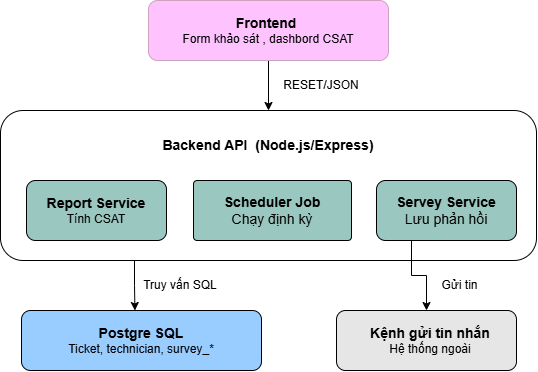

The diagram above was exported from draw.io. Its source (the exported page's mxGraphModel, read from the mxfile embedded in the PNG):
<mxGraphModel dx="1657" dy="770" grid="1" gridSize="10" guides="1" tooltips="1" connect="1" arrows="1" fold="1" page="1" pageScale="1" pageWidth="850" pageHeight="1100" math="0" shadow="0">
  <root>
    <mxCell id="0" />
    <mxCell id="1" parent="0" />
    <mxCell id="5w3fgVTaj2Puhc4y7_v--27" edge="1" parent="1" source="5w3fgVTaj2Puhc4y7_v--2" style="edgeStyle=orthogonalEdgeStyle;rounded=0;orthogonalLoop=1;jettySize=auto;html=1;exitX=0.25;exitY=1;exitDx=0;exitDy=0;entryX=0.475;entryY=0.043;entryDx=0;entryDy=0;" target="5w3fgVTaj2Puhc4y7_v--8">
      <mxGeometry relative="1" as="geometry" />
    </mxCell>
    <mxCell id="5w3fgVTaj2Puhc4y7_v--2" parent="1" style="rounded=1;whiteSpace=wrap;html=1;roundedPerimeter=1;fillColor=#FFFFFF;" value="" vertex="1">
      <mxGeometry height="150" width="536" x="194" y="210" as="geometry" />
    </mxCell>
    <mxCell id="5w3fgVTaj2Puhc4y7_v--22" edge="1" parent="1" source="5w3fgVTaj2Puhc4y7_v--4" style="edgeStyle=orthogonalEdgeStyle;rounded=0;orthogonalLoop=1;jettySize=auto;html=1;exitX=0.5;exitY=1;exitDx=0;exitDy=0;entryX=0.5;entryY=0;entryDx=0;entryDy=0;" target="5w3fgVTaj2Puhc4y7_v--2">
      <mxGeometry relative="1" as="geometry" />
    </mxCell>
    <mxCell id="5w3fgVTaj2Puhc4y7_v--4" parent="1" style="rounded=1;whiteSpace=wrap;html=1;roundedPerimeter=1;strokeColor=#CDA2BE;fillColor=#FEC3FF;" value="" vertex="1">
      <mxGeometry height="60" width="240" x="342" y="100" as="geometry" />
    </mxCell>
    <mxCell id="5w3fgVTaj2Puhc4y7_v--5" parent="1" style="rounded=1;whiteSpace=wrap;html=1;roundedPerimeter=1;fillColor=#9AC7BF;" value="" vertex="1">
      <mxGeometry height="60" width="140" x="220" y="280" as="geometry" />
    </mxCell>
    <mxCell id="5w3fgVTaj2Puhc4y7_v--6" parent="1" style="rounded=1;whiteSpace=wrap;html=1;roundedPerimeter=1;arcSize=6;fillColor=#9AC7BF;" value="" vertex="1">
      <mxGeometry height="60" width="158" x="387" y="280" as="geometry" />
    </mxCell>
    <mxCell id="5w3fgVTaj2Puhc4y7_v--30" edge="1" parent="1" source="5w3fgVTaj2Puhc4y7_v--7" style="edgeStyle=orthogonalEdgeStyle;rounded=0;orthogonalLoop=1;jettySize=auto;html=1;exitX=0.25;exitY=1;exitDx=0;exitDy=0;" target="5w3fgVTaj2Puhc4y7_v--9">
      <mxGeometry relative="1" as="geometry" />
    </mxCell>
    <mxCell id="5w3fgVTaj2Puhc4y7_v--7" parent="1" style="rounded=1;whiteSpace=wrap;html=1;roundedPerimeter=1;fillColor=#9AC7BF;" value="" vertex="1">
      <mxGeometry height="60" width="140" x="570" y="280" as="geometry" />
    </mxCell>
    <mxCell id="5w3fgVTaj2Puhc4y7_v--8" parent="1" style="rounded=1;whiteSpace=wrap;html=1;roundedPerimeter=1;fillColor=#99CCFF;" value="" vertex="1">
      <mxGeometry height="60" width="240" x="215" y="410" as="geometry" />
    </mxCell>
    <mxCell id="5w3fgVTaj2Puhc4y7_v--9" parent="1" style="rounded=1;whiteSpace=wrap;html=1;roundedPerimeter=1;fillColor=#E6E6E6;" value="" vertex="1">
      <mxGeometry height="60" width="180" x="530" y="410" as="geometry" />
    </mxCell>
    <mxCell id="5w3fgVTaj2Puhc4y7_v--14" parent="1" style="text;html=1;whiteSpace=wrap;strokeColor=none;fillColor=none;align=center;verticalAlign=middle;rounded=0;" value="&lt;font style=&quot;font-size: 14px;&quot;&gt;&lt;b&gt;Frontend&amp;nbsp;&lt;/b&gt;&lt;/font&gt;&lt;div&gt;Form khảo sát , dashbord CSAT&lt;/div&gt;" vertex="1">
      <mxGeometry height="30" width="190" x="367" y="115" as="geometry" />
    </mxCell>
    <mxCell id="5w3fgVTaj2Puhc4y7_v--15" parent="1" style="text;html=1;whiteSpace=wrap;strokeColor=none;fillColor=none;align=center;verticalAlign=middle;rounded=0;" value="&lt;font style=&quot;font-size: 14px;&quot;&gt;&lt;b&gt;Backend API&amp;nbsp; (Node.js/Express&lt;span style=&quot;background-color: transparent; color: light-dark(rgb(0, 0, 0), rgb(255, 255, 255));&quot;&gt;)&lt;/span&gt;&lt;/b&gt;&lt;/font&gt;" vertex="1">
      <mxGeometry height="30" width="330" x="297" y="230" as="geometry" />
    </mxCell>
    <mxCell id="5w3fgVTaj2Puhc4y7_v--16" parent="1" style="text;html=1;whiteSpace=wrap;strokeColor=none;fillColor=none;align=center;verticalAlign=middle;rounded=0;" value="&lt;font style=&quot;font-size: 14px;&quot;&gt;&lt;b&gt;Report Service&lt;/b&gt;&lt;/font&gt;&lt;div&gt;&lt;font style=&quot;font-size: 12px;&quot;&gt;Tính CSAT&lt;/font&gt;&lt;/div&gt;" vertex="1">
      <mxGeometry height="30" width="140" x="220" y="295" as="geometry" />
    </mxCell>
    <mxCell id="5w3fgVTaj2Puhc4y7_v--17" parent="1" style="text;html=1;whiteSpace=wrap;strokeColor=none;fillColor=none;align=center;verticalAlign=middle;rounded=0;" value="&lt;span style=&quot;font-size: 14px;&quot;&gt;&lt;b&gt;Scheduler Job&lt;/b&gt;&lt;/span&gt;&lt;div&gt;&lt;span style=&quot;font-size: 14px;&quot;&gt;Chạy định kỳ&lt;/span&gt;&lt;/div&gt;" vertex="1">
      <mxGeometry height="30" width="140" x="396" y="295" as="geometry" />
    </mxCell>
    <mxCell id="5w3fgVTaj2Puhc4y7_v--18" parent="1" style="text;html=1;whiteSpace=wrap;strokeColor=none;fillColor=none;align=center;verticalAlign=middle;rounded=0;" value="&lt;span style=&quot;font-size: 14px;&quot;&gt;&lt;b&gt;Servey Service&lt;/b&gt;&lt;/span&gt;&lt;div&gt;&lt;span style=&quot;font-size: 14px;&quot;&gt;Lưu phản hồi&lt;/span&gt;&lt;/div&gt;" vertex="1">
      <mxGeometry height="30" width="140" x="570" y="295" as="geometry" />
    </mxCell>
    <mxCell id="5w3fgVTaj2Puhc4y7_v--19" parent="1" style="text;html=1;whiteSpace=wrap;strokeColor=none;fillColor=none;align=center;verticalAlign=middle;rounded=0;" value="&lt;font style=&quot;font-size: 14px;&quot;&gt;&lt;b&gt;Postgre SQL&lt;/b&gt;&lt;/font&gt;&lt;div&gt;Ticket, technician, survey_*&lt;/div&gt;" vertex="1">
      <mxGeometry height="30" width="230" x="220" y="425" as="geometry" />
    </mxCell>
    <mxCell id="5w3fgVTaj2Puhc4y7_v--20" parent="1" style="text;html=1;whiteSpace=wrap;strokeColor=none;fillColor=none;align=center;verticalAlign=middle;rounded=0;" value="&lt;font style=&quot;font-size: 14px;&quot;&gt;&lt;b&gt;Kệnh gửi tin nhắn&lt;/b&gt;&lt;/font&gt;&lt;div&gt;Hệ thống ngoài&lt;/div&gt;" vertex="1">
      <mxGeometry height="30" width="158" x="545" y="425" as="geometry" />
    </mxCell>
    <mxCell id="5w3fgVTaj2Puhc4y7_v--31" parent="1" style="text;html=1;whiteSpace=wrap;strokeColor=none;fillColor=none;align=center;verticalAlign=middle;rounded=0;" value="RESET/JSON" vertex="1">
      <mxGeometry height="30" width="60" x="485" y="170" as="geometry" />
    </mxCell>
    <mxCell id="5w3fgVTaj2Puhc4y7_v--32" parent="1" style="text;html=1;whiteSpace=wrap;strokeColor=none;fillColor=none;align=center;verticalAlign=middle;rounded=0;" value="Truy vấn SQL" vertex="1">
      <mxGeometry height="30" width="88" x="330" y="370" as="geometry" />
    </mxCell>
    <mxCell id="5w3fgVTaj2Puhc4y7_v--33" parent="1" style="text;html=1;whiteSpace=wrap;strokeColor=none;fillColor=none;align=center;verticalAlign=middle;rounded=0;" value="Gửi tin" vertex="1">
      <mxGeometry height="30" width="53" x="627" y="370" as="geometry" />
    </mxCell>
  </root>
</mxGraphModel>